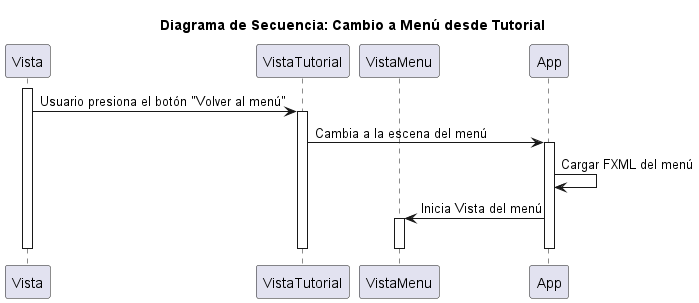

The diagram above was rendered by PlantUML. Its source (embedded in the PNG):
@startuml

title Diagrama de Secuencia: Cambio a Menú desde Tutorial

participant Vista
participant VistaTutorial
participant VistaMenu
participant App

activate Vista
Vista -> VistaTutorial: Usuario presiona el botón "Volver al menú"
activate VistaTutorial
VistaTutorial -> App: Cambia a la escena del menú
activate App
App -> App: Cargar FXML del menú
App -> VistaMenu: Inicia Vista del menú
activate VistaMenu
deactivate App
deactivate VistaMenu
deactivate VistaTutorial
deactivate Vista

@enduml